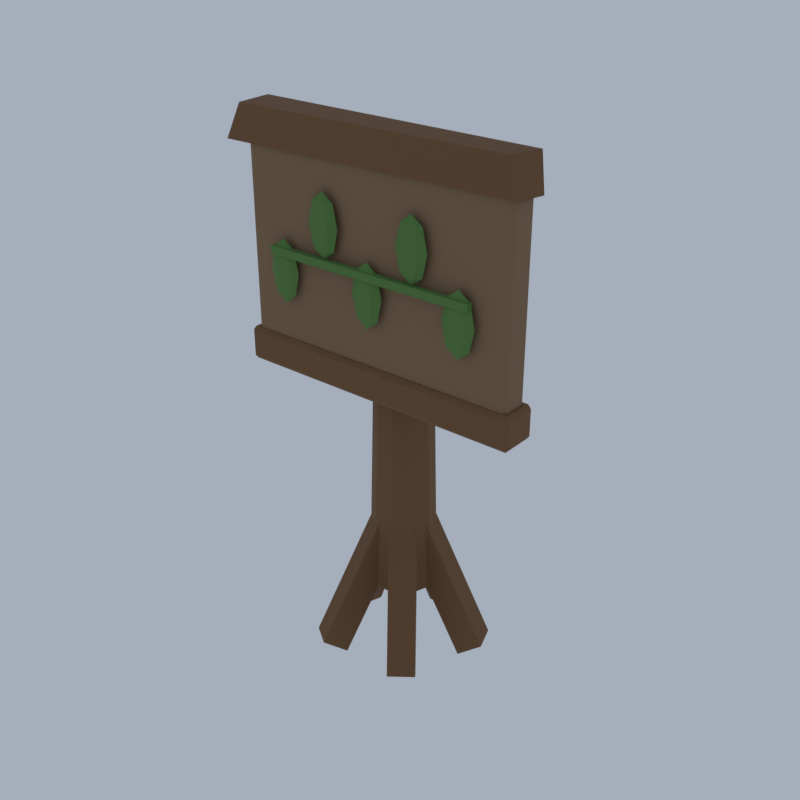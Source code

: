 # Source: NE01_02_village_sign_02.blend  (saved by Blender 5.2.45; exported with 4.5.12 LTS)
import bpy
from mathutils import Matrix  # noqa: F401  (used for matrix-valued properties, if any)

bpy.ops.wm.read_factory_settings(use_empty=True)
scene = bpy.context.scene
scene.name = 'Scene'

# ---- collections
col_collection = bpy.data.collections.new('Collection'); scene.collection.children.link(col_collection)

# ---- materials (node trees are filled in below, after node groups)
mat_vc_wood_wood = bpy.data.materials.new('vc_wood|Wood')
mat_vc_wood_wood.diffuse_color = (0.1835, 0.09152, 0.03561, 1.0)
mat_vc_plank_woodplanks = bpy.data.materials.new('vc_plank|WoodPlanks')
mat_vc_plank_woodplanks.diffuse_color = (0.2428, 0.1511, 0.07806, 1.0)
mat_vc_leaf_grass = bpy.data.materials.new('vc_leaf|Grass')
mat_vc_leaf_grass.diffuse_color = (0.09627, 0.2195, 0.05112, 1.0)

# ---- material node trees
mat_vc_wood_wood.use_nodes = True; mat_vc_wood_wood.node_tree.nodes.clear()
_N = mat_vc_wood_wood.node_tree.nodes; _L = mat_vc_wood_wood.node_tree.links
n0 = _N.new('ShaderNodeBsdfPrincipled'); n0.name = 'Principled BSDF'; n0.location = (-200, 100)
n0.inputs[0].default_value = (0.1835, 0.09152, 0.03561, 1.0)
n0.inputs[2].default_value = 0.9
n0.inputs[10].default_value = 0.005
n1 = _N.new('ShaderNodeOutputMaterial'); n1.name = 'Material Output'; n1.location = (200, 100)
_L.new(n0.outputs[0], n1.inputs[0])
n1.is_active_output = True
mat_vc_plank_woodplanks.use_nodes = True; mat_vc_plank_woodplanks.node_tree.nodes.clear()
_N = mat_vc_plank_woodplanks.node_tree.nodes; _L = mat_vc_plank_woodplanks.node_tree.links
n0 = _N.new('ShaderNodeBsdfPrincipled'); n0.name = 'Principled BSDF'; n0.location = (-200, 100)
n0.inputs[0].default_value = (0.2428, 0.1511, 0.07806, 1.0)
n0.inputs[2].default_value = 0.9
n0.inputs[10].default_value = 0.005
n1 = _N.new('ShaderNodeOutputMaterial'); n1.name = 'Material Output'; n1.location = (200, 100)
_L.new(n0.outputs[0], n1.inputs[0])
n1.is_active_output = True
mat_vc_leaf_grass.use_nodes = True; mat_vc_leaf_grass.node_tree.nodes.clear()
_N = mat_vc_leaf_grass.node_tree.nodes; _L = mat_vc_leaf_grass.node_tree.links
n0 = _N.new('ShaderNodeBsdfPrincipled'); n0.name = 'Principled BSDF'; n0.location = (-200, 100)
n0.inputs[0].default_value = (0.09627, 0.2195, 0.05112, 1.0)
n0.inputs[2].default_value = 1.0
n0.inputs[10].default_value = 0.005
n1 = _N.new('ShaderNodeOutputMaterial'); n1.name = 'Material Output'; n1.location = (200, 100)
_L.new(n0.outputs[0], n1.inputs[0])
n1.is_active_output = True

# ---- world
world_world = bpy.data.worlds.new('World'); scene.world = world_world
world_world.use_nodes = True; world_world.node_tree.nodes.clear()
_N = world_world.node_tree.nodes; _L = world_world.node_tree.links
n0 = _N.new('ShaderNodeOutputWorld'); n0.name = 'World Output'; n0.location = (200, 100)
n1 = _N.new('ShaderNodeBackground'); n1.name = 'Background'; n1.location = (-200, 100)
n1.inputs[0].default_value = (0.42, 0.47, 0.55, 1.0)
n1.inputs[1].default_value = 0.9
_L.new(n1.outputs[0], n0.inputs[0])
n0.is_active_output = True
world_world.color = (0.05088, 0.05088, 0.05088)
world_world.sun_shadow_jitter_overblur = 0.0

# ---- meshes
me_village_sign = bpy.data.meshes.new('village_sign')
me_village_sign.from_pydata([(2.068, 0.9935, 1.821e-08), (0.113, 0.2821, 4.644), (0.4208, -0.5636, 4.644), (2.375, 0.1478, 1.821e-08), (2.809, 1.264, 0.5281), (0.8548, 0.5521, 5.172), (1.163, -0.2936, 5.172), (3.117, 0.4178, 0.5281), (-0.2009, 1.921, 0.0), (-0.1283, -0.1578, 4.644), (0.6713, -0.1299, 4.644), (0.5987, 1.949, 0.0), (-0.2284, 2.71, 0.5281), (-0.1558, 0.6311, 5.172), (0.6437, 0.6591, 5.172), (0.5711, 2.738, 0.5281), (-1.848, 0.0003031, 1.821e-08), (0.1518, -0.573, 4.644), (0.3999, 0.2921, 4.644), (-1.6, 0.8654, 1.821e-08), (-2.606, 0.2179, 0.5281), (-0.607, -0.3554, 5.172), (-0.359, 0.5097, 5.172), (-2.358, 1.083, 0.5281), (-0.5575, -2.083, 1.821e-08), (0.6056, -0.3589, 4.644), (-0.05764, 0.08845, 4.644), (-1.221, -1.636, 1.821e-08), (-0.999, -2.738, 0.5281), (0.1641, -1.013, 5.172), (-0.4991, -0.566, 5.172), (-1.662, -2.29, 0.5281), (1.904, -1.497, 5.464e-08), (0.623, 0.1416, 4.644), (-0.08619, -0.4125, 4.644), (1.194, -2.052, 5.464e-08), (2.39, -2.12, 0.5281), (1.109, -0.4805, 5.172), (0.3999, -1.035, 5.172), (1.68, -2.674, 0.5281), (1.371, -0.1391, 2.464), (1.071, -0.1391, 15.91), (1.161, 0.5074, 2.464), (0.9185, 0.3311, 15.91), (0.6113, 0.907, 2.464), (0.5185, 0.6217, 15.91), (-0.06859, 0.907, 2.464), (0.02412, 0.6217, 15.91), (-0.6186, 0.5074, 2.464), (-0.3759, 0.3311, 15.91), (-0.8287, -0.1391, 2.464), (-0.5287, -0.1391, 15.91), (-0.6186, -0.7857, 2.464), (-0.3759, -0.6094, 15.91), (-0.06859, -1.185, 2.464), (0.02412, -0.9, 15.91), (0.6113, -1.185, 2.464), (0.5185, -0.9, 15.91), (1.161, -0.7857, 2.464), (0.9185, -0.6094, 15.91), (-5.171, -1.711, 16.41), (5.127, -1.714, 16.5), (5.116, -0.5394, 16.39), (-4.708, -0.5575, 16.5), (-4.573, -1.702, 17.55), (4.791, -1.689, 17.6), (5.025, -0.5974, 17.56), (-4.633, -0.4999, 17.57), (-4.521, -1.631, 9.491), (-4.521, -1.739, 9.623), (-4.629, -1.631, 9.623), (-4.521, -1.739, 10.46), (-4.521, -1.631, 10.59), (-4.629, -1.631, 10.46), (-4.521, -0.6471, 9.491), (-4.629, -0.6471, 9.623), (-4.521, -0.5391, 9.623), (-4.521, -0.6471, 10.59), (-4.521, -0.5391, 10.46), (-4.629, -0.6471, 10.46), (5.063, -1.631, 9.491), (5.171, -1.631, 9.623), (5.063, -1.739, 9.623), (5.063, -1.631, 10.59), (5.063, -1.739, 10.46), (5.171, -1.631, 10.46), (5.063, -0.6471, 9.491), (5.063, -0.5391, 9.623), (5.171, -0.6471, 9.623), (5.063, -0.6471, 10.59), (5.171, -0.6471, 10.46), (5.063, -0.5391, 10.46), (-4.321, -1.481, 10.16), (-4.321, -1.589, 10.3), (-4.429, -1.481, 10.3), (-4.321, -1.589, 16.63), (-4.321, -1.481, 16.76), (-4.429, -1.481, 16.63), (-4.321, -0.7971, 10.16), (-4.429, -0.7971, 10.3), (-4.321, -0.6891, 10.3), (-4.321, -0.7971, 16.76), (-4.321, -0.6891, 16.63), (-4.429, -0.7971, 16.63), (4.863, -1.481, 10.16), (4.971, -1.481, 10.3), (4.863, -1.589, 10.3), (4.863, -1.481, 16.76), (4.863, -1.589, 16.63), (4.971, -1.481, 16.63), (4.863, -0.7971, 10.16), (4.863, -0.6891, 10.3), (4.971, -0.7971, 10.3), (4.863, -0.7971, 16.76), (4.971, -0.7971, 16.63), (4.863, -0.6891, 16.63), (-2.929, -1.789, 13.86), (-2.929, -1.789, 11.84), (-2.54, -1.789, 13.57), (-2.734, -1.688, 13.57), (-3.123, -1.688, 13.57), (-3.318, -1.789, 13.57), (-3.123, -1.89, 13.57), (-2.734, -1.89, 13.57), (-2.379, -1.789, 12.85), (-2.654, -1.646, 12.85), (-3.204, -1.646, 12.85), (-3.479, -1.789, 12.85), (-3.204, -1.932, 12.85), (-2.654, -1.932, 12.85), (-2.54, -1.789, 12.14), (-2.734, -1.688, 12.14), (-3.123, -1.688, 12.14), (-3.318, -1.789, 12.14), (-3.123, -1.89, 12.14), (-2.734, -1.89, 12.14), (-1.329, -1.789, 15.57), (-1.329, -1.789, 13.56), (-0.9398, -1.789, 15.28), (-1.134, -1.688, 15.28), (-1.523, -1.688, 15.28), (-1.718, -1.789, 15.28), (-1.523, -1.89, 15.28), (-1.134, -1.89, 15.28), (-0.7787, -1.789, 14.56), (-1.054, -1.646, 14.56), (-1.604, -1.646, 14.56), (-1.879, -1.789, 14.56), (-1.604, -1.932, 14.56), (-1.054, -1.932, 14.56), (-0.9398, -1.789, 13.85), (-1.134, -1.688, 13.85), (-1.523, -1.688, 13.85), (-1.718, -1.789, 13.85), (-1.523, -1.89, 13.85), (-1.134, -1.89, 13.85), (0.2713, -1.789, 13.86), (0.2713, -1.789, 11.84), (0.6602, -1.789, 13.57), (0.4658, -1.688, 13.57), (0.07688, -1.688, 13.57), (-0.1176, -1.789, 13.57), (0.07688, -1.89, 13.57), (0.4658, -1.89, 13.57), (0.8213, -1.789, 12.85), (0.5463, -1.646, 12.85), (-0.003668, -1.646, 12.85), (-0.2787, -1.789, 12.85), (-0.003668, -1.932, 12.85), (0.5463, -1.932, 12.85), (0.6602, -1.789, 12.14), (0.4658, -1.688, 12.14), (0.07688, -1.688, 12.14), (-0.1176, -1.789, 12.14), (0.07688, -1.89, 12.14), (0.4658, -1.89, 12.14), (1.871, -1.789, 15.57), (1.871, -1.789, 13.56), (2.26, -1.789, 15.28), (2.066, -1.688, 15.28), (1.677, -1.688, 15.28), (1.482, -1.789, 15.28), (1.677, -1.89, 15.28), (2.066, -1.89, 15.28), (2.421, -1.789, 14.56), (2.146, -1.646, 14.56), (1.596, -1.646, 14.56), (1.321, -1.789, 14.56), (1.596, -1.932, 14.56), (2.146, -1.932, 14.56), (2.26, -1.789, 13.85), (2.066, -1.688, 13.85), (1.677, -1.688, 13.85), (1.482, -1.789, 13.85), (1.677, -1.89, 13.85), (2.066, -1.89, 13.85), (3.471, -1.789, 13.86), (3.471, -1.789, 11.84), (3.86, -1.789, 13.57), (3.666, -1.688, 13.57), (3.277, -1.688, 13.57), (3.082, -1.789, 13.57), (3.277, -1.89, 13.57), (3.666, -1.89, 13.57), (4.021, -1.789, 12.85), (3.746, -1.646, 12.85), (3.196, -1.646, 12.85), (2.921, -1.789, 12.85), (3.196, -1.932, 12.85), (3.746, -1.932, 12.85), (3.86, -1.789, 12.14), (3.666, -1.688, 12.14), (3.277, -1.688, 12.14), (3.082, -1.789, 12.14), (3.277, -1.89, 12.14), (3.666, -1.89, 12.14), (-3.329, -1.939, 13.34), (3.871, -1.939, 13.34), (3.871, -1.739, 13.34), (-3.329, -1.739, 13.34), (-3.329, -1.939, 13.59), (3.871, -1.939, 13.59), (3.871, -1.739, 13.59), (-3.329, -1.739, 13.59)], [], [(0, 3, 2, 1), (4, 5, 6, 7), (0, 1, 5, 4), (1, 2, 6, 5), (2, 3, 7, 6), (3, 0, 4, 7), (8, 11, 10, 9), (12, 13, 14, 15), (8, 9, 13, 12), (9, 10, 14, 13), (10, 11, 15, 14), (11, 8, 12, 15), (16, 19, 18, 17), (20, 21, 22, 23), (16, 17, 21, 20), (17, 18, 22, 21), (18, 19, 23, 22), (19, 16, 20, 23), (24, 27, 26, 25), (28, 29, 30, 31), (24, 25, 29, 28), (25, 26, 30, 29), (26, 27, 31, 30), (27, 24, 28, 31), (32, 35, 34, 33), (36, 37, 38, 39), (32, 33, 37, 36), (33, 34, 38, 37), (34, 35, 39, 38), (35, 32, 36, 39), (58, 56, 54, 52, 50, 48, 46, 44, 42, 40), (41, 43, 45, 47, 49, 51, 53, 55, 57, 59), (40, 42, 43, 41), (42, 44, 45, 43), (44, 46, 47, 45), (46, 48, 49, 47), (48, 50, 51, 49), (50, 52, 53, 51), (52, 54, 55, 53), (54, 56, 57, 55), (56, 58, 59, 57), (58, 40, 41, 59), (60, 63, 62, 61), (64, 65, 66, 67), (60, 61, 65, 64), (61, 62, 66, 65), (62, 63, 67, 66), (63, 60, 64, 67), (68, 69, 70), (71, 72, 73), (74, 75, 76), (77, 78, 79), (80, 81, 82), (83, 84, 85), (86, 87, 88), (89, 90, 91), (74, 68, 70, 75), (69, 71, 73, 70), (72, 77, 79, 73), (78, 76, 75, 79), (86, 74, 76, 87), (77, 89, 91, 78), (90, 88, 87, 91), (80, 86, 88, 81), (89, 83, 85, 90), (84, 82, 81, 85), (68, 80, 82, 69), (83, 72, 71, 84), (74, 86, 80, 68), (70, 73, 79, 75), (82, 84, 71, 69), (89, 77, 72, 83), (76, 78, 91, 87), (88, 90, 85, 81), (92, 93, 94), (95, 96, 97), (98, 99, 100), (101, 102, 103), (104, 105, 106), (107, 108, 109), (110, 111, 112), (113, 114, 115), (98, 92, 94, 99), (93, 95, 97, 94), (96, 101, 103, 97), (102, 100, 99, 103), (110, 98, 100, 111), (101, 113, 115, 102), (114, 112, 111, 115), (104, 110, 112, 105), (113, 107, 109, 114), (108, 106, 105, 109), (92, 104, 106, 93), (107, 96, 95, 108), (98, 110, 104, 92), (94, 97, 103, 99), (106, 108, 95, 93), (113, 101, 96, 107), (100, 102, 115, 111), (112, 114, 109, 105), (116, 118, 119), (117, 131, 130), (118, 124, 125, 119), (124, 130, 131, 125), (116, 119, 120), (117, 132, 131), (119, 125, 126, 120), (125, 131, 132, 126), (116, 120, 121), (117, 133, 132), (120, 126, 127, 121), (126, 132, 133, 127), (116, 121, 122), (117, 134, 133), (121, 127, 128, 122), (127, 133, 134, 128), (116, 122, 123), (117, 135, 134), (122, 128, 129, 123), (128, 134, 135, 129), (116, 123, 118), (117, 130, 135), (123, 129, 124, 118), (129, 135, 130, 124), (136, 138, 139), (137, 151, 150), (138, 144, 145, 139), (144, 150, 151, 145), (136, 139, 140), (137, 152, 151), (139, 145, 146, 140), (145, 151, 152, 146), (136, 140, 141), (137, 153, 152), (140, 146, 147, 141), (146, 152, 153, 147), (136, 141, 142), (137, 154, 153), (141, 147, 148, 142), (147, 153, 154, 148), (136, 142, 143), (137, 155, 154), (142, 148, 149, 143), (148, 154, 155, 149), (136, 143, 138), (137, 150, 155), (143, 149, 144, 138), (149, 155, 150, 144), (156, 158, 159), (157, 171, 170), (158, 164, 165, 159), (164, 170, 171, 165), (156, 159, 160), (157, 172, 171), (159, 165, 166, 160), (165, 171, 172, 166), (156, 160, 161), (157, 173, 172), (160, 166, 167, 161), (166, 172, 173, 167), (156, 161, 162), (157, 174, 173), (161, 167, 168, 162), (167, 173, 174, 168), (156, 162, 163), (157, 175, 174), (162, 168, 169, 163), (168, 174, 175, 169), (156, 163, 158), (157, 170, 175), (163, 169, 164, 158), (169, 175, 170, 164), (176, 178, 179), (177, 191, 190), (178, 184, 185, 179), (184, 190, 191, 185), (176, 179, 180), (177, 192, 191), (179, 185, 186, 180), (185, 191, 192, 186), (176, 180, 181), (177, 193, 192), (180, 186, 187, 181), (186, 192, 193, 187), (176, 181, 182), (177, 194, 193), (181, 187, 188, 182), (187, 193, 194, 188), (176, 182, 183), (177, 195, 194), (182, 188, 189, 183), (188, 194, 195, 189), (176, 183, 178), (177, 190, 195), (183, 189, 184, 178), (189, 195, 190, 184), (196, 198, 199), (197, 211, 210), (198, 204, 205, 199), (204, 210, 211, 205), (196, 199, 200), (197, 212, 211), (199, 205, 206, 200), (205, 211, 212, 206), (196, 200, 201), (197, 213, 212), (200, 206, 207, 201), (206, 212, 213, 207), (196, 201, 202), (197, 214, 213), (201, 207, 208, 202), (207, 213, 214, 208), (196, 202, 203), (197, 215, 214), (202, 208, 209, 203), (208, 214, 215, 209), (196, 203, 198), (197, 210, 215), (203, 209, 204, 198), (209, 215, 210, 204), (216, 219, 218, 217), (220, 221, 222, 223), (216, 217, 221, 220), (217, 218, 222, 221), (218, 219, 223, 222), (219, 216, 220, 223)])
me_village_sign.polygons.foreach_set('use_smooth', [True] * 226)
me_village_sign.polygons.foreach_set('material_index', [0, 0, 0, 0, 0, 0, 0, 0, 0, 0, 0, 0, 0, 0, 0, 0, 0, 0, 0, 0, 0, 0, 0, 0, 0, 0, 0, 0, 0, 0, 0, 0, 0, 0, 0, 0, 0, 0, 0, 0, 0, 0, 0, 0, 0, 0, 0, 0, 0, 0, 0, 0, 0, 0, 0, 0, 0, 0, 0, 0, 0, 0, 0, 0, 0, 0, 0, 0, 0, 0, 0, 0, 0, 0, 1, 1, 1, 1, 1, 1, 1, 1, 1, 1, 1, 1, 1, 1, 1, 1, 1, 1, 1, 1, 1, 1, 1, 1, 1, 1, 2, 2, 2, 2, 2, 2, 2, 2, 2, 2, 2, 2, 2, 2, 2, 2, 2, 2, 2, 2, 2, 2, 2, 2, 2, 2, 2, 2, 2, 2, 2, 2, 2, 2, 2, 2, 2, 2, 2, 2, 2, 2, 2, 2, 2, 2, 2, 2, 2, 2, 2, 2, 2, 2, 2, 2, 2, 2, 2, 2, 2, 2, 2, 2, 2, 2, 2, 2, 2, 2, 2, 2, 2, 2, 2, 2, 2, 2, 2, 2, 2, 2, 2, 2, 2, 2, 2, 2, 2, 2, 2, 2, 2, 2, 2, 2, 2, 2, 2, 2, 2, 2, 2, 2, 2, 2, 2, 2, 2, 2, 2, 2, 2, 2, 2, 2, 2, 2, 2, 2, 2, 2, 2, 2, 2, 2])
_k = set([(0, 1), (0, 3), (0, 4), (1, 2), (1, 5), (2, 3), (2, 6), (3, 7), (4, 5), (4, 7), (5, 6), (6, 7), (8, 9), (8, 11), (8, 12), (9, 10), (9, 13), (10, 11), (10, 14), (11, 15), (12, 13), (12, 15), (13, 14), (14, 15), (16, 17), (16, 19), (16, 20), (17, 18), (17, 21), (18, 19), (18, 22), (19, 23), (20, 21), (20, 23), (21, 22), (22, 23), (24, 25), (24, 27), (24, 28), (25, 26), (25, 29), (26, 27), (26, 30), (27, 31), (28, 29), (28, 31), (29, 30), (30, 31), (32, 33), (32, 35), (32, 36), (33, 34), (33, 37), (34, 35), (34, 38), (35, 39), (36, 37), (36, 39), (37, 38), (38, 39), (40, 41), (40, 42), (40, 58), (41, 43), (41, 59), (42, 43), (42, 44), (43, 45), (44, 45), (44, 46), (45, 47), (46, 47), (46, 48), (47, 49), (48, 49), (48, 50), (49, 51), (50, 51), (50, 52), (51, 53), (52, 53), (52, 54), (53, 55), (54, 55), (54, 56), (55, 57), (56, 57), (56, 58), (57, 59), (58, 59), (60, 61), (60, 63), (60, 64), (61, 62), (61, 65), (62, 63), (62, 66), (63, 67), (64, 65), (64, 67), (65, 66), (66, 67), (68, 69), (68, 70), (68, 74), (68, 80), (69, 70), (69, 71), (69, 82), (70, 73), (70, 75), (71, 72), (71, 73), (71, 84), (72, 73), (72, 77), (72, 83), (73, 79), (74, 75), (74, 76), (74, 86), (75, 76), (75, 79), (76, 78), (76, 87), (77, 78), (77, 79), (77, 89), (78, 79), (78, 91), (80, 81), (80, 82), (80, 86), (81, 82), (81, 85), (81, 88), (82, 84), (83, 84), (83, 85), (83, 89), (84, 85), (85, 90), (86, 87), (86, 88), (87, 88), (87, 91), (88, 90), (89, 90), (89, 91), (90, 91), (92, 93), (92, 94), (92, 98), (92, 104), (93, 94), (93, 95), (93, 106), (94, 97), (94, 99), (95, 96), (95, 97), (95, 108), (96, 97), (96, 101), (96, 107), (97, 103), (98, 99), (98, 100), (98, 110), (99, 100), (99, 103), (100, 102), (100, 111), (101, 102), (101, 103), (101, 113), (102, 103), (102, 115), (104, 105), (104, 106), (104, 110), (105, 106), (105, 109), (105, 112), (106, 108), (107, 108), (107, 109), (107, 113), (108, 109), (109, 114), (110, 111), (110, 112), (111, 112), (111, 115), (112, 114), (113, 114), (113, 115), (114, 115), (116, 118), (116, 119), (116, 120), (116, 121), (116, 122), (116, 123), (117, 130), (117, 131), (117, 132), (117, 133), (117, 134), (117, 135), (118, 119), (118, 123), (118, 124), (119, 125), (120, 121), (120, 126), (121, 122), (121, 127), (122, 128), (123, 129), (124, 130), (125, 131), (126, 132), (127, 133), (128, 134), (129, 135), (130, 131), (130, 135), (132, 133), (133, 134), (136, 138), (136, 139), (136, 140), (136, 141), (136, 142), (136, 143), (137, 150), (137, 151), (137, 152), (137, 153), (137, 154), (137, 155), (138, 139), (138, 143), (138, 144), (139, 145), (140, 141), (140, 146), (141, 142), (141, 147), (142, 148), (143, 149), (144, 150), (145, 151), (146, 152), (147, 153), (148, 154), (149, 155), (150, 151), (150, 155), (152, 153), (153, 154), (156, 158), (156, 159), (156, 160), (156, 161), (156, 162), (156, 163), (157, 170), (157, 171), (157, 172), (157, 173), (157, 174), (157, 175), (158, 159), (158, 163), (158, 164), (159, 165), (160, 161), (160, 166), (161, 162), (161, 167), (162, 168), (163, 169), (164, 170), (165, 171), (166, 172), (167, 173), (168, 174), (169, 175), (170, 171), (170, 175), (172, 173), (173, 174), (176, 178), (176, 179), (176, 180), (176, 181), (176, 182), (176, 183), (177, 190), (177, 191), (177, 192), (177, 193), (177, 194), (177, 195), (178, 179), (178, 183), (178, 184), (179, 185), (180, 181), (180, 186), (181, 182), (181, 187), (182, 188), (183, 189), (184, 190), (185, 191), (186, 192), (187, 193), (188, 194), (189, 195), (190, 191), (190, 195), (192, 193), (193, 194), (196, 198), (196, 199), (196, 200), (196, 201), (196, 202), (196, 203), (197, 210), (197, 211), (197, 212), (197, 213), (197, 214), (197, 215), (198, 199), (198, 203), (198, 204), (199, 205), (200, 201), (200, 206), (201, 202), (201, 207), (202, 208), (203, 209), (204, 210), (205, 211), (206, 212), (207, 213), (208, 214), (209, 215), (210, 211), (210, 215), (212, 213), (213, 214), (216, 217), (216, 219), (216, 220), (217, 218), (217, 221), (218, 219), (218, 222), (219, 223), (220, 221), (220, 223), (221, 222), (222, 223)])
me_village_sign.attributes.new('sharp_edge', 'BOOLEAN', 'EDGE').data.foreach_set('value', [ (min(e.vertices), max(e.vertices)) in _k for e in me_village_sign.edges])
me_village_sign.materials.append(mat_vc_wood_wood)
me_village_sign.materials.append(mat_vc_plank_woodplanks)
me_village_sign.materials.append(mat_vc_leaf_grass)
me_village_sign.update()

# ---- objects
ob_village_sign = bpy.data.objects.new('village_sign', me_village_sign)

# ---- transforms, parenting, visibility, modifiers, constraints
ob_village_sign.location = (0.0, 0.0, 0.0)

# ---- collection membership
scene.collection.objects.link(ob_village_sign)

# ---- scene / render settings (as saved in the file)
scene.frame_start = 1; scene.frame_end = 250; scene.frame_set(1)
scene.render.engine = 'CYCLES'
scene.render.resolution_x = 420
scene.render.resolution_y = 420
scene.render.bake_bias = 0.0
scene.render.bake_samples = 0
scene.render.compositor_device = 'GPU'
scene.cycles.samples = 24
scene.cycles.adaptive_threshold = 0.05
scene.cycles.max_bounces = 4
scene.cycles.diffuse_bounces = 2
scene.cycles.glossy_bounces = 2
scene.cycles.transmission_bounces = 2
scene.cycles.transparent_max_bounces = 4
scene.eevee.taa_render_samples = 48
scene.eevee.use_volume_custom_range = False
scene.eevee.fast_gi_thickness_near = 0.1
scene.eevee.fast_gi_thickness_far = 0.0
scene.eevee.ray_tracing_options.screen_trace_thickness = 0.1
scene.view_settings.view_transform = 'Standard'
bpy.context.view_layer.update()

# ---- added for rendering (the .blend has no active camera): camera
cam_auto = bpy.data.cameras.new('AutoCamera')
cam_auto.lens = 50.0
cam_auto.sensor_width = 36.0
cam_auto.clip_end = 1000.0
ob_auto_camera = bpy.data.objects.new('AutoCamera', cam_auto)
scene.collection.objects.link(ob_auto_camera)
ob_auto_camera.location = (19.5552, -23.4662, 24.4441)
ob_auto_camera.rotation_euler = (1.09748, -7.21219e-08, 0.694738)
scene.camera = ob_auto_camera
bpy.context.view_layer.update()
